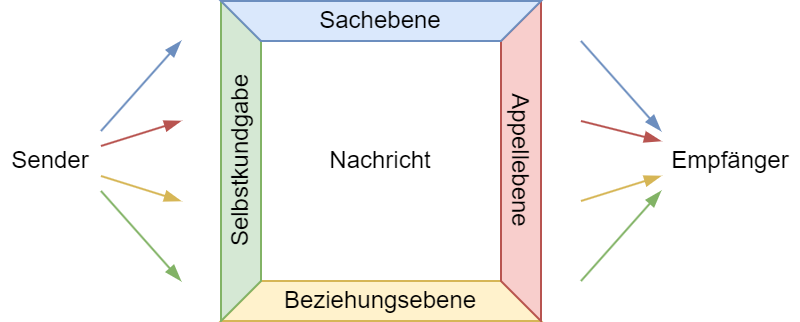

The diagram above was exported from draw.io. Its source (the exported page's mxGraphModel, read from the mxfile embedded in the PNG):
<mxGraphModel dx="2074" dy="1244" grid="1" gridSize="10" guides="1" tooltips="1" connect="1" arrows="1" fold="1" page="1" pageScale="1" pageWidth="827" pageHeight="1169" math="0" shadow="0">
  <root>
    <mxCell id="0" />
    <mxCell id="1" parent="0" />
    <mxCell id="nO603GM5clAHthOOzISG-5" value="" style="endArrow=blockThin;startArrow=none;html=1;rounded=0;startFill=0;endFill=1;exitX=1;exitY=0;exitDx=0;exitDy=0;fillColor=#dae8fc;strokeColor=#6c8ebf;" parent="1" source="WxyFIOTcboJ3awtWdt5L-8" edge="1">
      <mxGeometry width="50" height="50" relative="1" as="geometry">
        <mxPoint x="300" y="530" as="sourcePoint" />
        <mxPoint x="300" y="500" as="targetPoint" />
      </mxGeometry>
    </mxCell>
    <mxCell id="WxyFIOTcboJ3awtWdt5L-1" value="Beziehungsebene" style="shape=trapezoid;perimeter=trapezoidPerimeter;whiteSpace=wrap;html=1;fixedSize=1;fillColor=#fff2cc;strokeColor=#d6b656;" parent="1" vertex="1">
      <mxGeometry x="320" y="620" width="160" height="20" as="geometry" />
    </mxCell>
    <mxCell id="WxyFIOTcboJ3awtWdt5L-2" value="Selbstkundgabe" style="shape=trapezoid;perimeter=trapezoidPerimeter;whiteSpace=wrap;html=1;fixedSize=1;rotation=-90;flipH=1;direction=west;fillColor=#d5e8d4;strokeColor=#82b366;" parent="1" vertex="1">
      <mxGeometry x="250" y="550" width="160" height="20" as="geometry" />
    </mxCell>
    <mxCell id="WxyFIOTcboJ3awtWdt5L-3" value="Appellebene" style="shape=trapezoid;perimeter=trapezoidPerimeter;whiteSpace=wrap;html=1;fixedSize=1;rotation=90;direction=west;fillColor=#f8cecc;strokeColor=#b85450;" parent="1" vertex="1">
      <mxGeometry x="390" y="550" width="160" height="20" as="geometry" />
    </mxCell>
    <mxCell id="WxyFIOTcboJ3awtWdt5L-4" value="Sachebene" style="shape=trapezoid;perimeter=trapezoidPerimeter;whiteSpace=wrap;html=1;fixedSize=1;rotation=0;flipV=1;fillColor=#dae8fc;strokeColor=#6c8ebf;" parent="1" vertex="1">
      <mxGeometry x="320" y="480" width="160" height="20" as="geometry" />
    </mxCell>
    <mxCell id="WxyFIOTcboJ3awtWdt5L-5" value="Nachricht" style="text;html=1;align=center;verticalAlign=middle;whiteSpace=wrap;rounded=0;" parent="1" vertex="1">
      <mxGeometry x="370" y="545" width="60" height="30" as="geometry" />
    </mxCell>
    <mxCell id="WxyFIOTcboJ3awtWdt5L-7" value="Empfänger" style="text;html=1;align=center;verticalAlign=middle;whiteSpace=wrap;rounded=0;" parent="1" vertex="1">
      <mxGeometry x="540" y="545" width="70" height="30" as="geometry" />
    </mxCell>
    <mxCell id="WxyFIOTcboJ3awtWdt5L-8" value="Sender" style="text;html=1;align=center;verticalAlign=middle;whiteSpace=wrap;rounded=0;" parent="1" vertex="1">
      <mxGeometry x="210" y="545" width="50" height="30" as="geometry" />
    </mxCell>
    <mxCell id="WxyFIOTcboJ3awtWdt5L-9" value="" style="endArrow=blockThin;startArrow=none;html=1;rounded=0;startFill=0;endFill=1;exitX=1;exitY=0.25;exitDx=0;exitDy=0;fillColor=#f8cecc;strokeColor=#b85450;" parent="1" source="WxyFIOTcboJ3awtWdt5L-8" edge="1">
      <mxGeometry width="50" height="50" relative="1" as="geometry">
        <mxPoint x="270" y="570" as="sourcePoint" />
        <mxPoint x="300" y="540" as="targetPoint" />
      </mxGeometry>
    </mxCell>
    <mxCell id="WxyFIOTcboJ3awtWdt5L-10" value="" style="endArrow=blockThin;startArrow=none;html=1;rounded=0;startFill=0;endFill=1;fillColor=#fff2cc;strokeColor=#d6b656;exitX=1;exitY=0.75;exitDx=0;exitDy=0;" parent="1" source="WxyFIOTcboJ3awtWdt5L-8" edge="1">
      <mxGeometry width="50" height="50" relative="1" as="geometry">
        <mxPoint x="260" y="560" as="sourcePoint" />
        <mxPoint x="300" y="580" as="targetPoint" />
      </mxGeometry>
    </mxCell>
    <mxCell id="WxyFIOTcboJ3awtWdt5L-11" value="" style="endArrow=blockThin;startArrow=none;html=1;rounded=0;startFill=0;endFill=1;fillColor=#d5e8d4;strokeColor=#82b366;exitX=1;exitY=1;exitDx=0;exitDy=0;" parent="1" source="WxyFIOTcboJ3awtWdt5L-8" edge="1">
      <mxGeometry width="50" height="50" relative="1" as="geometry">
        <mxPoint x="260" y="560" as="sourcePoint" />
        <mxPoint x="300" y="620" as="targetPoint" />
      </mxGeometry>
    </mxCell>
    <mxCell id="WxyFIOTcboJ3awtWdt5L-12" value="" style="endArrow=blockThin;startArrow=none;html=1;rounded=0;startFill=0;endFill=1;fillColor=#dae8fc;strokeColor=#6c8ebf;entryX=0;entryY=0;entryDx=0;entryDy=0;" parent="1" target="WxyFIOTcboJ3awtWdt5L-7" edge="1">
      <mxGeometry width="50" height="50" relative="1" as="geometry">
        <mxPoint x="500" y="500" as="sourcePoint" />
        <mxPoint x="600" y="380" as="targetPoint" />
      </mxGeometry>
    </mxCell>
    <mxCell id="WxyFIOTcboJ3awtWdt5L-13" value="" style="endArrow=blockThin;startArrow=none;html=1;rounded=0;startFill=0;endFill=1;fillColor=#f8cecc;strokeColor=#b85450;entryX=0;entryY=0.167;entryDx=0;entryDy=0;entryPerimeter=0;" parent="1" target="WxyFIOTcboJ3awtWdt5L-7" edge="1">
      <mxGeometry width="50" height="50" relative="1" as="geometry">
        <mxPoint x="500" y="540" as="sourcePoint" />
        <mxPoint x="530" y="510" as="targetPoint" />
      </mxGeometry>
    </mxCell>
    <mxCell id="WxyFIOTcboJ3awtWdt5L-14" value="" style="endArrow=blockThin;startArrow=none;html=1;rounded=0;startFill=0;endFill=1;fillColor=#fff2cc;strokeColor=#d6b656;entryX=0;entryY=0.75;entryDx=0;entryDy=0;" parent="1" target="WxyFIOTcboJ3awtWdt5L-7" edge="1">
      <mxGeometry width="50" height="50" relative="1" as="geometry">
        <mxPoint x="500" y="580" as="sourcePoint" />
        <mxPoint x="550" y="630" as="targetPoint" />
      </mxGeometry>
    </mxCell>
    <mxCell id="WxyFIOTcboJ3awtWdt5L-15" value="" style="endArrow=blockThin;startArrow=none;html=1;rounded=0;startFill=0;endFill=1;fillColor=#d5e8d4;strokeColor=#82b366;entryX=0;entryY=1;entryDx=0;entryDy=0;" parent="1" target="WxyFIOTcboJ3awtWdt5L-7" edge="1">
      <mxGeometry width="50" height="50" relative="1" as="geometry">
        <mxPoint x="500" y="620" as="sourcePoint" />
        <mxPoint x="550" y="680" as="targetPoint" />
      </mxGeometry>
    </mxCell>
  </root>
</mxGraphModel>